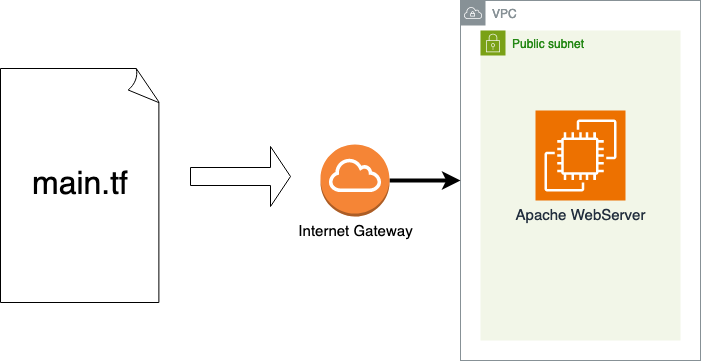

The diagram above was exported from draw.io. Its source (the exported page's mxGraphModel, read from the mxfile embedded in the PNG):
<mxGraphModel dx="954" dy="571" grid="1" gridSize="10" guides="1" tooltips="1" connect="1" arrows="1" fold="1" page="1" pageScale="1" pageWidth="827" pageHeight="1169" math="0" shadow="0">
  <root>
    <mxCell id="0" />
    <mxCell id="1" parent="0" />
    <mxCell id="M91Y2bg-1p4dNRXACYuh-6" value="Public subnet" style="points=[[0,0],[0.25,0],[0.5,0],[0.75,0],[1,0],[1,0.25],[1,0.5],[1,0.75],[1,1],[0.75,1],[0.5,1],[0.25,1],[0,1],[0,0.75],[0,0.5],[0,0.25]];outlineConnect=0;gradientColor=none;html=1;whiteSpace=wrap;fontSize=12;fontStyle=0;container=1;pointerEvents=0;collapsible=0;recursiveResize=0;shape=mxgraph.aws4.group;grIcon=mxgraph.aws4.group_security_group;grStroke=0;strokeColor=#7AA116;fillColor=#F2F6E8;verticalAlign=top;align=left;spacingLeft=30;fontColor=#248814;dashed=0;" vertex="1" parent="1">
      <mxGeometry x="500" y="90" width="200" height="310" as="geometry" />
    </mxCell>
    <mxCell id="M91Y2bg-1p4dNRXACYuh-9" value="VPC" style="sketch=0;outlineConnect=0;gradientColor=none;html=1;whiteSpace=wrap;fontSize=12;fontStyle=0;shape=mxgraph.aws4.group;grIcon=mxgraph.aws4.group_vpc;strokeColor=#879196;fillColor=none;verticalAlign=top;align=left;spacingLeft=30;fontColor=#879196;dashed=0;" vertex="1" parent="M91Y2bg-1p4dNRXACYuh-6">
      <mxGeometry x="-20" y="-30" width="240" height="360" as="geometry" />
    </mxCell>
    <mxCell id="M91Y2bg-1p4dNRXACYuh-1" value="Apache WebServer" style="sketch=0;points=[[0,0,0],[0.25,0,0],[0.5,0,0],[0.75,0,0],[1,0,0],[0,1,0],[0.25,1,0],[0.5,1,0],[0.75,1,0],[1,1,0],[0,0.25,0],[0,0.5,0],[0,0.75,0],[1,0.25,0],[1,0.5,0],[1,0.75,0]];outlineConnect=0;fontColor=#232F3E;fillColor=#ED7100;strokeColor=#ffffff;dashed=0;verticalLabelPosition=bottom;verticalAlign=top;align=center;html=1;fontSize=15;fontStyle=0;aspect=fixed;shape=mxgraph.aws4.resourceIcon;resIcon=mxgraph.aws4.ec2;" vertex="1" parent="M91Y2bg-1p4dNRXACYuh-6">
      <mxGeometry x="55" y="80" width="90" height="90" as="geometry" />
    </mxCell>
    <mxCell id="M91Y2bg-1p4dNRXACYuh-12" value="" style="edgeStyle=orthogonalEdgeStyle;rounded=0;orthogonalLoop=1;jettySize=auto;html=1;strokeWidth=4;" edge="1" parent="1" source="M91Y2bg-1p4dNRXACYuh-7" target="M91Y2bg-1p4dNRXACYuh-9">
      <mxGeometry relative="1" as="geometry">
        <mxPoint x="460" y="290" as="targetPoint" />
      </mxGeometry>
    </mxCell>
    <mxCell id="M91Y2bg-1p4dNRXACYuh-7" value="Internet Gateway" style="outlineConnect=0;dashed=0;verticalLabelPosition=bottom;verticalAlign=top;align=center;html=1;shape=mxgraph.aws3.internet_gateway;fillColor=#F58536;gradientColor=none;fontSize=15;" vertex="1" parent="1">
      <mxGeometry x="340" y="204" width="69" height="72" as="geometry" />
    </mxCell>
    <mxCell id="M91Y2bg-1p4dNRXACYuh-10" value="main.tf" style="whiteSpace=wrap;html=1;shape=mxgraph.basic.document;fontSize=32;" vertex="1" parent="1">
      <mxGeometry x="20" y="128" width="160" height="234" as="geometry" />
    </mxCell>
    <mxCell id="M91Y2bg-1p4dNRXACYuh-11" value="" style="shape=singleArrow;whiteSpace=wrap;html=1;" vertex="1" parent="1">
      <mxGeometry x="210" y="206" width="100" height="60" as="geometry" />
    </mxCell>
  </root>
</mxGraphModel>